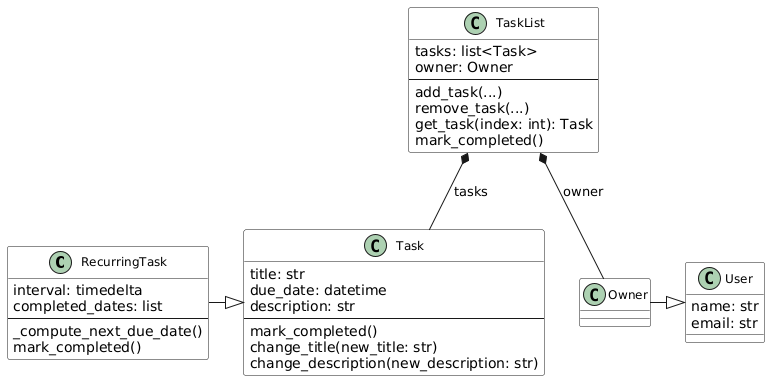

The diagram above was rendered by PlantUML. Its source (embedded in the PNG):
@startuml
skinparam classAttributeIconSize 0
skinparam classFontSize 12
skinparam classBackgroundColor White
skinparam shadowing false

class RecurringTask {
  interval: timedelta
  completed_dates: list
  --
  _compute_next_due_date()
  mark_completed()
}

class TaskList {
  tasks: list<Task>
  owner: Owner
  --
  add_task(...)
  remove_task(...)
  get_task(index: int): Task
  mark_completed()
}

class Task {
  title: str
  due_date: datetime
  description: str
  --
  mark_completed()
  change_title(new_title: str)
  change_description(new_description: str)
}

class Owner {
}

class User {
  name: str
  email: str
}

RecurringTask -|> Task
TaskList *-- Task : tasks
TaskList *-- Owner : owner
Owner -|> User
@enduml